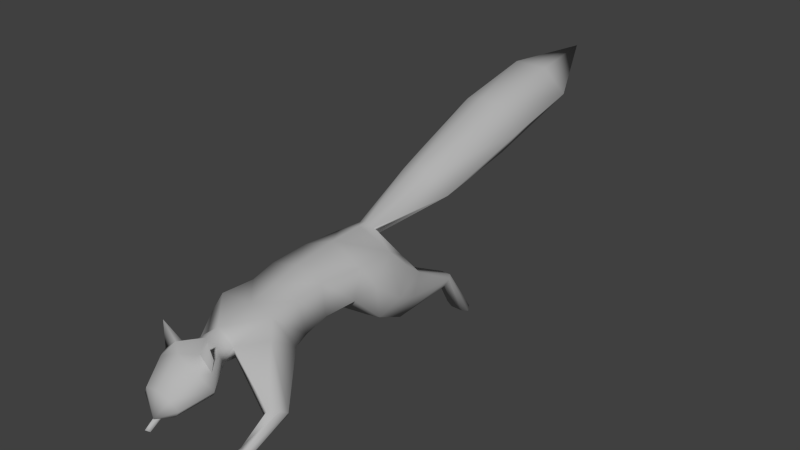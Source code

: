 # Source: squirrel.blend  (saved by Blender 2.78.0; exported with 4.5.12 LTS)
import bpy
from mathutils import Matrix  # noqa: F401  (used for matrix-valued properties, if any)

bpy.ops.wm.read_factory_settings(use_empty=True)
scene = bpy.context.scene
scene.name = 'Scene'

# ---- collections
col_collection_1 = bpy.data.collections.new('Collection 1'); scene.collection.children.link(col_collection_1)

# ---- materials (node trees are filled in below, after node groups)
mat_dural_creatures_quadruped_texture_simple_squirrel = bpy.data.materials.new('/dural/creatures/quadruped/texture/simple_squirrel')
mat_dural_creatures_quadruped_texture_simple_squirrel.alpha_threshold = 0.0
mat_dural_creatures_quadruped_texture_simple_squirrel.use_transparent_shadow = False
mat_dural_creatures_quadruped_texture_simple_squirrel.diffuse_color = (0.4667, 0.4667, 0.4667, 1.0)
mat_dural_creatures_quadruped_texture_simple_squirrel.specular_color = (0.306, 0.306, 0.306)
mat_dural_creatures_quadruped_texture_simple_squirrel.roughness = 0.5
mat_dural_creatures_quadruped_texture_simple_squirrel.specular_intensity = 1.0
mat_dural_creatures_quadruped_texture_simple_squirrel.line_color = (0.0, 0.0, 0.0, 1.0)

# ---- material node trees

# ---- world
world_world = bpy.data.worlds.new('World'); scene.world = world_world
world_world.color = (0.05088, 0.05088, 0.05088)
world_world.use_sun_shadow = False
world_world.sun_shadow_jitter_overblur = 0.0
world_world.cycles.sampling_method = 'NONE'
world_world.cycles.sample_map_resolution = 256

# ---- meshes
me_squirrel = bpy.data.meshes.new('Squirrel')
me_squirrel.from_pydata([(2.555e-07, -0.1832, 0.1074), (0.01277, -0.1861, 0.1104), (2.523e-07, -0.2045, 0.07852), (0.02628, -0.2169, 0.08566), (0.04804, -0.2334, 0.1087), (0.02155, -0.1993, 0.1313), (0.02424, -0.2107, 0.1315), (0.042, -0.2299, 0.1312), (0.02193, -0.2287, 0.1484), (2.528e-07, -0.2006, 0.1489), (2.462e-07, -0.2446, 0.1486), (2.427e-07, -0.2677, 0.06945), (0.01676, -0.2703, 0.07858), (0.03114, -0.2748, 0.09477), (0.02163, -0.2789, 0.1092), (0.0342, -0.244, 0.1307), (2.408e-07, -0.2805, 0.1152), (2.394e-07, -0.2894, 0.078), (0.01873, -0.1992, 0.1392), (0.04003, -0.2303, 0.1732), (2.559e-07, -0.1804, 0.1546), (0.04474, -0.1312, 0.1634), (2.645e-07, -0.1234, 0.1628), (0.03956, -0.08276, 0.1638), (2.704e-07, -0.08428, 0.1712), (0.04746, -0.07569, 0.112), (0.05584, -0.1034, 0.1099), (2.722e-07, -0.07237, 0.0962), (0.02103, -0.1008, 0.09351), (0.04427, -0.04153, 0.1696), (2.767e-07, -0.04262, 0.1817), (0.04604, -0.03701, 0.1197), (2.779e-07, -0.03492, 0.0966), (0.05028, 0.02583, 0.1673), (2.872e-07, 0.02702, 0.1893), (0.04982, 0.01458, 0.1201), (0.01939, 0.01463, 0.1012), (2.868e-07, 0.02437, 0.1042), (0.04845, 0.08888, 0.1639), (2.953e-07, 0.08044, 0.1908), (0.06571, 0.03965, 0.1371), (0.01274, 0.09658, 0.1858), (2.974e-07, 0.09475, 0.1914), (0.02362, -0.1785, 0.1334), (0.01278, -0.1663, 0.1078), (2.581e-07, -0.1656, 0.1049), (0.01384, -0.1384, 0.1021), (2.67e-07, -0.1071, 0.09214), (0.08461, -0.1512, 0.04585), (0.0711, -0.1603, 0.04176), (0.08854, -0.1537, 0.05202), (0.05363, -0.143, 0.1386), (0.08435, -0.1641, 0.05826), (0.07459, -0.1762, 0.06087), (0.06664, -0.1749, 0.05053), (0.0772, -0.2101, 0.01564), (0.07055, -0.2116, 0.01921), (0.08181, -0.215, 0.01861), (0.07684, -0.2179, 0.02428), (0.06845, -0.217, 0.02636), (0.07624, -0.2507, 0.0005139), (0.06154, -0.2535, 0.007626), (0.0677, -0.2571, 0.009685), (0.06571, -0.2485, 0.01831), (2.982e-07, 0.09997, 0.1319), (0.01596, 0.1058, 0.1366), (0.01273, 0.1116, 0.1624), (2.998e-07, 0.1104, 0.1611), (0.02146, 0.1046, 0.1264), (0.02784, 0.07559, 0.1019), (0.02425, 0.1223, 0.1413), (0.03215, 0.1368, 0.1157), (0.07516, 0.07931, 0.105), (0.05683, 0.1145, 0.1347), (0.06042, 0.0523, 0.08123), (0.03938, 0.04948, 0.07885), (0.04588, 0.2081, 0.08114), (0.04309, 0.2036, 0.07593), (0.03446, 0.1121, 0.08601), (0.06156, 0.2081, 0.08114), (0.06179, 0.1368, 0.1157), (0.0641, 0.2036, 0.07593), (0.06998, 0.1147, 0.08902), (0.06179, 0.09412, 0.06256), (0.05885, 0.1998, 0.06435), (0.04835, 0.1998, 0.06435), (0.0454, 0.09412, 0.06256), (0.0349, 0.2496, 0.01224), (0.03173, 0.2436, 0.007265), (0.06771, 0.2498, 0.01115), (0.0706, 0.2441, 0.00509), (0.06175, 0.2381, 0.005413), (0.04376, 0.2381, 0.00579), (0.06088, 0.2534, 0.0006421), (0.04145, 0.2532, 0.001729), (0.01275, 0.1091, 0.1733), (0.01275, 0.1013, 0.1805), (0.04183, 0.1223, 0.1413), (2.999e-07, 0.1112, 0.1699), (0.02281, 0.2079, 0.2295), (3.142e-07, 0.2055, 0.238), (0.0484, 0.2162, 0.2012), (0.02281, 0.2219, 0.182), (3.169e-07, 0.2238, 0.1755), (0.02858, 0.3636, 0.2877), (0.02858, 0.3777, 0.2096), (0.06146, 0.3695, 0.2526), (3.377e-07, 0.3612, 0.2961), (0.02635, 0.4885, 0.3145), (3.569e-07, 0.4885, 0.3145), (0.05896, 0.4958, 0.2778), (0.02635, 0.5031, 0.241), (3.403e-07, 0.3787, 0.2064), (3.776e-07, 0.6254, 0.3119), (3.591e-07, 0.5029, 0.2417), (-0.01277, -0.1861, 0.1104), (-0.02628, -0.2169, 0.08566), (-0.04804, -0.2334, 0.1087), (-0.02155, -0.1993, 0.1313), (-0.042, -0.2299, 0.1312), (-0.02424, -0.2107, 0.1315), (-0.02193, -0.2287, 0.1484), (-0.01676, -0.2703, 0.07858), (-0.03114, -0.2748, 0.09477), (-0.02163, -0.2789, 0.1092), (-0.0342, -0.244, 0.1307), (-0.01873, -0.1992, 0.1392), (-0.04003, -0.2303, 0.1732), (-0.04473, -0.1312, 0.1634), (-0.03956, -0.08276, 0.1638), (-0.04747, -0.07569, 0.112), (-0.05584, -0.1034, 0.1099), (-0.02103, -0.1008, 0.09351), (-0.04427, -0.04153, 0.1696), (-0.04604, -0.03701, 0.1197), (-0.05028, 0.02583, 0.1673), (-0.04983, 0.01458, 0.1201), (-0.01939, 0.01463, 0.1012), (-0.04845, 0.08888, 0.1639), (-0.06571, 0.03965, 0.1371), (-0.01274, 0.09658, 0.1858), (-0.02362, -0.1785, 0.1334), (-0.01279, -0.1663, 0.1078), (-0.01384, -0.1384, 0.1021), (-0.0711, -0.1603, 0.04176), (-0.08461, -0.1512, 0.04585), (-0.08854, -0.1537, 0.05202), (-0.05363, -0.143, 0.1386), (-0.08435, -0.1641, 0.05826), (-0.07459, -0.1762, 0.06087), (-0.06664, -0.1749, 0.05053), (-0.07055, -0.2116, 0.01921), (-0.0772, -0.2101, 0.01564), (-0.08181, -0.215, 0.01861), (-0.07684, -0.2179, 0.02428), (-0.06845, -0.217, 0.02636), (-0.06153, -0.2535, 0.007626), (-0.07624, -0.2507, 0.0005139), (-0.0677, -0.2571, 0.009685), (-0.06571, -0.2485, 0.01831), (-0.01596, 0.1058, 0.1366), (-0.01274, 0.1116, 0.1624), (-0.02784, 0.07559, 0.1019), (-0.02146, 0.1046, 0.1264), (-0.03215, 0.1368, 0.1157), (-0.02425, 0.1223, 0.1413), (-0.05683, 0.1145, 0.1347), (-0.07516, 0.07931, 0.105), (-0.06042, 0.0523, 0.08123), (-0.03938, 0.04948, 0.07885), (-0.04309, 0.2036, 0.07593), (-0.04588, 0.2081, 0.08114), (-0.03446, 0.1121, 0.08601), (-0.06156, 0.2081, 0.08114), (-0.06179, 0.1368, 0.1157), (-0.0641, 0.2036, 0.07593), (-0.06999, 0.1147, 0.08902), (-0.06179, 0.09412, 0.06256), (-0.05885, 0.1998, 0.06435), (-0.04835, 0.1998, 0.06435), (-0.04541, 0.09412, 0.06256), (-0.03173, 0.2436, 0.007265), (-0.0349, 0.2496, 0.01224), (-0.06771, 0.2498, 0.01115), (-0.0706, 0.2441, 0.00509), (-0.06175, 0.2381, 0.005413), (-0.04376, 0.2381, 0.00579), (-0.06088, 0.2534, 0.0006421), (-0.04145, 0.2532, 0.001729), (-0.01275, 0.1091, 0.1733), (-0.01275, 0.1013, 0.1805), (-0.04183, 0.1223, 0.1413), (-0.02281, 0.2079, 0.2295), (-0.0484, 0.2162, 0.2012), (-0.02281, 0.2219, 0.182), (-0.02858, 0.3636, 0.2877), (-0.06146, 0.3695, 0.2526), (-0.02858, 0.3777, 0.2096), (-0.02635, 0.4885, 0.3145), (-0.05896, 0.4958, 0.2778), (-0.02635, 0.5031, 0.241)], [], [(0, 1, 2), (2, 1, 3), (1, 4, 3), (1, 5, 4), (5, 6, 7), (8, 9, 10), (2, 3, 11), (11, 3, 12), (3, 13, 12), (3, 4, 13), (4, 14, 13), (15, 10, 14), (14, 10, 16), (17, 11, 12), (17, 12, 13), (17, 13, 14), (17, 14, 16), (5, 18, 8), (18, 9, 8), (19, 6, 8), (7, 19, 8), (7, 8, 15), (8, 10, 15), (7, 15, 4), (4, 15, 14), (20, 21, 22), (20, 9, 18), (22, 23, 24), (22, 21, 23), (21, 25, 23), (21, 26, 25), (26, 27, 25), (26, 28, 27), (24, 29, 30), (24, 23, 29), (23, 31, 29), (23, 25, 31), (25, 32, 31), (25, 27, 32), (30, 33, 34), (30, 29, 33), (29, 35, 33), (29, 31, 35), (31, 36, 35), (36, 32, 37), (34, 38, 39), (34, 33, 38), (33, 35, 40), (39, 41, 42), (39, 38, 41), (5, 1, 43), (44, 43, 1), (1, 0, 45), (44, 45, 46), (45, 44, 1), (46, 45, 47), (46, 47, 28), (28, 47, 27), (28, 48, 49), (46, 28, 49), (28, 26, 48), (48, 26, 50), (26, 51, 50), (50, 51, 52), (51, 53, 52), (51, 43, 53), (43, 44, 53), (53, 44, 54), (44, 49, 54), (44, 46, 49), (49, 55, 56), (49, 48, 55), (48, 57, 55), (48, 50, 57), (50, 58, 57), (50, 52, 58), (52, 59, 58), (52, 53, 59), (53, 54, 59), (54, 56, 59), (54, 49, 56), (56, 60, 61), (56, 55, 60), (55, 57, 60), (57, 62, 60), (57, 58, 62), (58, 63, 62), (58, 59, 63), (59, 61, 63), (59, 56, 61), (62, 61, 60), (62, 63, 61), (51, 26, 21), (36, 37, 64), (31, 32, 36), (65, 36, 64), (65, 64, 66), (66, 64, 67), (33, 40, 38), (65, 68, 69), (68, 70, 71), (38, 72, 73), (40, 74, 72), (74, 36, 75), (36, 69, 75), (71, 76, 77), (78, 71, 77), (71, 79, 76), (71, 80, 79), (80, 81, 79), (80, 82, 81), (82, 83, 81), (81, 83, 84), (83, 85, 84), (83, 86, 85), (86, 77, 85), (86, 78, 77), (77, 87, 88), (77, 76, 87), (76, 89, 87), (76, 79, 89), (79, 90, 89), (79, 81, 90), (81, 91, 90), (81, 84, 91), (84, 92, 91), (84, 85, 92), (85, 88, 92), (85, 77, 88), (93, 87, 89), (93, 89, 90), (94, 87, 93), (88, 87, 94), (41, 66, 95), (95, 96, 41), (97, 73, 80), (41, 97, 70), (18, 5, 43), (95, 67, 98), (67, 95, 66), (42, 99, 100), (41, 99, 42), (101, 95, 102), (102, 95, 103), (100, 99, 104), (101, 105, 106), (101, 102, 105), (105, 102, 103), (107, 108, 109), (107, 104, 108), (104, 110, 108), (104, 106, 110), (106, 111, 110), (106, 105, 111), (111, 105, 112), (108, 110, 113), (113, 110, 111), (112, 105, 103), (109, 108, 113), (114, 111, 112), (113, 111, 114), (91, 94, 93), (90, 91, 93), (92, 88, 94), (91, 92, 94), (20, 18, 43), (43, 51, 21), (20, 43, 21), (7, 6, 19), (5, 7, 4), (6, 5, 8), (69, 68, 78), (68, 71, 78), (68, 66, 70), (65, 66, 68), (66, 41, 70), (73, 72, 80), (72, 82, 80), (38, 40, 72), (72, 74, 82), (74, 83, 82), (40, 35, 74), (35, 36, 74), (83, 74, 75), (83, 75, 86), (75, 69, 86), (69, 78, 86), (36, 65, 69), (97, 38, 73), (41, 38, 97), (70, 97, 71), (97, 80, 71), (41, 101, 99), (41, 96, 101), (96, 95, 101), (100, 104, 107), (99, 106, 104), (99, 101, 106), (103, 95, 98), (0, 2, 115), (2, 116, 115), (115, 116, 117), (115, 117, 118), (118, 119, 120), (121, 10, 9), (2, 11, 116), (11, 122, 116), (116, 122, 123), (116, 123, 117), (117, 123, 124), (125, 124, 10), (124, 16, 10), (17, 122, 11), (17, 123, 122), (17, 124, 123), (17, 16, 124), (118, 121, 126), (126, 121, 9), (127, 121, 120), (119, 121, 127), (119, 125, 121), (121, 125, 10), (119, 117, 125), (117, 124, 125), (20, 22, 128), (20, 126, 9), (22, 24, 129), (22, 129, 128), (128, 129, 130), (128, 130, 131), (131, 130, 27), (131, 27, 132), (24, 30, 133), (24, 133, 129), (129, 133, 134), (129, 134, 130), (130, 134, 32), (130, 32, 27), (30, 34, 135), (30, 135, 133), (133, 135, 136), (133, 136, 134), (134, 136, 137), (137, 37, 32), (34, 39, 138), (34, 138, 135), (135, 139, 136), (39, 42, 140), (39, 140, 138), (118, 141, 115), (142, 115, 141), (45, 0, 115), (142, 143, 45), (45, 115, 142), (143, 47, 45), (143, 132, 47), (132, 27, 47), (132, 144, 145), (143, 144, 132), (132, 145, 131), (145, 146, 131), (131, 146, 147), (146, 148, 147), (147, 148, 149), (147, 149, 141), (141, 149, 142), (149, 150, 142), (142, 150, 144), (142, 144, 143), (144, 151, 152), (144, 152, 145), (145, 152, 153), (145, 153, 146), (146, 153, 154), (146, 154, 148), (148, 154, 155), (148, 155, 149), (149, 155, 150), (150, 155, 151), (150, 151, 144), (151, 156, 157), (151, 157, 152), (152, 157, 153), (153, 157, 158), (153, 158, 154), (154, 158, 159), (154, 159, 155), (155, 159, 156), (155, 156, 151), (158, 157, 156), (158, 156, 159), (147, 128, 131), (137, 64, 37), (134, 137, 32), (160, 64, 137), (160, 161, 64), (161, 67, 64), (135, 138, 139), (160, 162, 163), (163, 164, 165), (138, 166, 167), (139, 167, 168), (168, 169, 137), (137, 169, 162), (164, 170, 171), (172, 170, 164), (164, 171, 173), (164, 173, 174), (174, 173, 175), (174, 175, 176), (176, 175, 177), (175, 178, 177), (177, 178, 179), (177, 179, 180), (180, 179, 170), (180, 170, 172), (170, 181, 182), (170, 182, 171), (171, 182, 183), (171, 183, 173), (173, 183, 184), (173, 184, 175), (175, 184, 185), (175, 185, 178), (178, 185, 186), (178, 186, 179), (179, 186, 181), (179, 181, 170), (187, 183, 182), (187, 184, 183), (188, 187, 182), (181, 188, 182), (140, 189, 161), (189, 140, 190), (191, 174, 166), (140, 165, 191), (126, 141, 118), (189, 98, 67), (67, 161, 189), (42, 100, 192), (140, 42, 192), (193, 194, 189), (194, 103, 189), (100, 195, 192), (193, 196, 197), (193, 197, 194), (197, 103, 194), (107, 109, 198), (107, 198, 195), (195, 198, 199), (195, 199, 196), (196, 199, 200), (196, 200, 197), (200, 112, 197), (198, 113, 199), (113, 200, 199), (112, 103, 197), (109, 113, 198), (114, 112, 200), (113, 114, 200), (185, 187, 188), (184, 187, 185), (186, 188, 181), (185, 188, 186), (20, 141, 126), (141, 128, 147), (20, 128, 141), (119, 127, 120), (118, 117, 119), (120, 121, 118), (162, 172, 163), (163, 172, 164), (163, 165, 161), (160, 163, 161), (161, 165, 140), (166, 174, 167), (167, 174, 176), (138, 167, 139), (167, 176, 168), (168, 176, 177), (139, 168, 136), (136, 168, 137), (177, 169, 168), (177, 180, 169), (169, 180, 162), (162, 180, 172), (137, 162, 160), (191, 166, 138), (140, 191, 138), (165, 164, 191), (191, 164, 174), (140, 192, 193), (140, 193, 190), (190, 193, 189), (100, 107, 195), (192, 195, 196), (192, 196, 193), (103, 98, 189)])
me_squirrel.polygons.foreach_set('use_smooth', [True] * 398)
_uv = me_squirrel.uv_layers.new(name='UVMap')
_uv.uv.foreach_set('vector', [0.1889, 0.2225, 0.3048, 0.2843, 0.1073, 0.2391, 0.1073, 0.2391, 0.3048, 0.2843, 0.1758, 0.273, 0.3048, 0.2843, 0.1822, 0.3335, 0.1758, 0.273, 0.3048, 0.2843, 0.2664, 0.3727, 0.1822, 0.3335, 0.2664, 0.3727, 0.2627, 0.374, 0.2486, 0.3788, 0.2545, 0.4459, 0.379, 0.4987, 0.2609, 0.4987, 0.1073, 0.2391, 0.1758, 0.273, 0.0042, 0.2462, 0.0042, 0.2462, 0.1758, 0.273, 0.084, 0.3524, 0.1758, 0.273, 0.1278, 0.3953, 0.084, 0.3524, 0.1758, 0.273, 0.1822, 0.3335, 0.1278, 0.3953, 0.1822, 0.3335, 0.1293, 0.4424, 0.1278, 0.3953, 0.2253, 0.3855, 0.2609, 0.4987, 0.1293, 0.4424, 0.1293, 0.4424, 0.2609, 0.4987, 0.1727, 0.4987, -0.0023, 0.4985, 0.0042, 0.2462, 0.084, 0.3524, -0.0023, 0.4985, 0.084, 0.3524, 0.1278, 0.3953, -0.0023, 0.4985, 0.1278, 0.3953, 0.1293, 0.4424, -0.0023, 0.4985, 0.1293, 0.4424, 0.1727, 0.4987, 0.2664, 0.3727, 0.3743, 0.3862, 0.2545, 0.4459, 0.3743, 0.3862, 0.379, 0.4987, 0.2545, 0.4459, 0.2843, 0.1973, 0.2755, 0.124, 0.3183, 0.1047, 0.2262, 0.1158, 0.2843, 0.1973, 0.1927, 0.1951, 0.2486, 0.3788, 0.2545, 0.4459, 0.2253, 0.3855, 0.2545, 0.4459, 0.2609, 0.4987, 0.2253, 0.3855, 0.2486, 0.3788, 0.2253, 0.3855, 0.1822, 0.3335, 0.1822, 0.3335, 0.2253, 0.3855, 0.1293, 0.4424, 0.4054, 0.4987, 0.5365, 0.3778, 0.4944, 0.4987, 0.4209, 0.4665, 0.379, 0.4987, 0.3743, 0.3862, 0.4944, 0.4987, 0.5928, 0.3795, 0.5834, 0.4987, 0.4944, 0.4987, 0.5365, 0.3778, 0.5928, 0.3795, 0.5365, 0.3778, 0.6281, 0.28, 0.5928, 0.3795, 0.5365, 0.3778, 0.5537, 0.2793, 0.6281, 0.28, 0.5537, 0.2793, 0.5867, 0.1494, 0.6281, 0.28, 0.5537, 0.2793, 0.5377, 0.2076, 0.5867, 0.1494, 0.5834, 0.4987, 0.6954, 0.3749, 0.6516, 0.4987, 0.5834, 0.4987, 0.5928, 0.3795, 0.6954, 0.3749, 0.5928, 0.3795, 0.7031, 0.2835, 0.6954, 0.3749, 0.5928, 0.3795, 0.6281, 0.28, 0.7031, 0.2835, 0.6281, 0.28, 0.6405, 0.1467, 0.7031, 0.2835, 0.6281, 0.28, 0.5867, 0.1494, 0.6405, 0.1467, 0.6516, 0.4987, 0.7247, 0.3807, 0.723, 0.4987, 0.6516, 0.4987, 0.6954, 0.3749, 0.7247, 0.3807, 0.6954, 0.3749, 0.7283, 0.284, 0.7247, 0.3807, 0.6954, 0.3749, 0.7031, 0.2835, 0.7283, 0.284, 0.7031, 0.2835, 0.7153, 0.2111, 0.7283, 0.284, 0.6921, 0.2012, 0.6405, 0.1467, 0.6746, 0.1463, 0.723, 0.4987, 0.8616, 0.3924, 0.8575, 0.4988, 0.723, 0.4987, 0.7247, 0.3807, 0.8616, 0.3924, 0.7247, 0.3807, 0.7283, 0.284, 0.748, 0.3267, 0.8575, 0.4988, 0.9409, 0.4322, 0.9103, 0.4987, 0.8575, 0.4988, 0.8616, 0.3924, 0.9409, 0.4322, 0.2664, 0.3727, 0.3048, 0.2843, 0.3642, 0.3135, 0.3667, 0.2609, 0.3642, 0.3135, 0.3048, 0.2843, 0.3048, 0.2843, 0.1889, 0.2225, 0.2585, 0.2179, 0.3667, 0.2609, 0.2585, 0.2179, 0.2928, 0.2135, 0.2585, 0.2179, 0.3667, 0.2609, 0.3048, 0.2843, 0.3412, 0.2076, 0.297, 0.1927, 0.3054, 0.1762, 0.5286, 0.1533, 0.5517, 0.1524, 0.5377, 0.2076, 0.5377, 0.2076, 0.5517, 0.1524, 0.5867, 0.1494, 0.5377, 0.2076, 0.4852, 0.2174, 0.5017, 0.1272, 0.5286, 0.1533, 0.5377, 0.2076, 0.5017, 0.1272, 0.5377, 0.2076, 0.5537, 0.2793, 0.4852, 0.2174, 0.4852, 0.2174, 0.5537, 0.2793, 0.4676, 0.2203, 0.5537, 0.2793, 0.4614, 0.3203, 0.4676, 0.2203, 0.4676, 0.2203, 0.4614, 0.3203, 0.45, 0.2118, 0.4614, 0.3203, 0.4182, 0.2049, 0.45, 0.2118, 0.4614, 0.3203, 0.3642, 0.3135, 0.4182, 0.2049, 0.3642, 0.3135, 0.3667, 0.2609, 0.4182, 0.2049, 0.4182, 0.2049, 0.3667, 0.2609, 0.391, 0.1953, 0.3667, 0.2609, 0.3636, 0.1967, 0.391, 0.1953, 0.3667, 0.2609, 0.3541, 0.2431, 0.3636, 0.1967, 0.3601, 0.1912, 0.322, 0.1381, 0.3847, 0.1897, 0.5017, 0.1272, 0.4852, 0.2174, 0.4518, 0.0895, 0.4852, 0.2174, 0.4085, 0.1049, 0.4518, 0.0895, 0.4852, 0.2174, 0.4676, 0.2203, 0.4085, 0.1049, 0.4676, 0.2203, 0.3873, 0.1048, 0.4085, 0.1049, 0.4676, 0.2203, 0.45, 0.2118, 0.3873, 0.1048, 0.45, 0.2118, 0.3628, 0.1068, 0.3873, 0.1048, 0.45, 0.2118, 0.4182, 0.2049, 0.3628, 0.1068, 0.4182, 0.2049, 0.391, 0.1953, 0.3536, 0.1088, 0.391, 0.1953, 0.3431, 0.1206, 0.3536, 0.1088, 0.391, 0.1953, 0.3259, 0.1352, 0.3431, 0.1206, 0.0862, 0.1907, 0.0216, 0.1676, 0.0084, 0.1905, 0.0862, 0.1907, 0.0793, 0.1689, 0.0216, 0.1676, 0.4518, 0.0895, 0.4085, 0.1049, 0.3995, 0.0865, 0.4085, 0.1049, 0.3666, 0.0887, 0.3995, 0.0865, 0.4085, 0.1049, 0.3873, 0.1048, 0.3666, 0.0887, 0.3873, 0.1048, 0.3499, 0.0939, 0.3666, 0.0887, 0.3873, 0.1048, 0.3628, 0.1068, 0.3499, 0.0939, 0.0814, 0.2104, 0.0084, 0.1905, 0.0238, 0.2153, 0.0814, 0.2104, 0.0862, 0.1907, 0.0084, 0.1905, 0.3666, 0.0887, 0.3563, 0.0696, 0.4136, 0.0679, 0.3666, 0.0887, 0.3244, 0.0854, 0.3563, 0.0696, 0.4614, 0.3203, 0.5537, 0.2793, 0.5365, 0.3778, 0.6921, 0.2012, 0.6746, 0.1463, 0.7077, 0.1505, 0.7031, 0.2835, 0.6405, 0.1467, 0.6921, 0.2012, 0.9385, 0.2238, 0.9917, 0.2146, 1.002, 0.233, 0.9385, 0.2238, 1.002, 0.233, 0.9267, 0.2905, 0.9267, 0.2905, 1.002, 0.233, 0.9978, 0.2807, 0.7247, 0.3807, 0.748, 0.3267, 0.8616, 0.3924, 0.9385, 0.2238, 0.9168, 0.2295, 0.9692, 0.1797, 0.9168, 0.2295, 0.8979, 0.2628, 0.8748, 0.2407, 0.8616, 0.3924, 0.8131, 0.2847, 0.8434, 0.3106, 0.748, 0.3267, 0.746, 0.2287, 0.8018, 0.2768, 0.7385, 0.2054, 0.7153, 0.2111, 0.7314, 0.1882, 0.7153, 0.2111, 0.7225, 0.1697, 0.7314, 0.1882, 0.8748, 0.2407, 0.9293, 0.1851, 0.9424, 0.1818, 0.9814, 0.1622, 0.8748, 0.2407, 0.9424, 0.1818, 0.8748, 0.2407, 0.912, 0.1748, 0.9293, 0.1851, 0.8748, 0.2407, 0.8326, 0.2622, 0.912, 0.1748, 0.8326, 0.2622, 0.872, 0.1573, 0.912, 0.1748, 0.8326, 0.2622, 0.8073, 0.2717, 0.872, 0.1573, 0.8073, 0.2717, 0.7455, 0.2036, 0.872, 0.1573, 0.872, 0.1573, 0.7455, 0.2036, 0.8576, 0.1519, 0.7455, 0.2036, 0.8404, 0.1372, 0.8576, 0.1519, 0.7455, 0.2036, 0.7362, 0.1813, 0.8404, 0.1372, 0.7362, 0.1813, 0.8117, 0.1153, 0.8404, 0.1372, 0.7362, 0.1813, 0.7233, 0.1647, 0.8117, 0.1153, 0.9424, 0.1818, 0.9555, 0.1497, 0.9814, 0.1622, 0.9424, 0.1818, 0.9293, 0.1851, 0.9555, 0.1497, 0.9293, 0.1851, 0.9299, 0.1464, 0.9555, 0.1497, 0.9293, 0.1851, 0.912, 0.1748, 0.9299, 0.1464, 0.912, 0.1748, 0.9097, 0.144, 0.9299, 0.1464, 0.912, 0.1748, 0.872, 0.1573, 0.9097, 0.144, 0.872, 0.1573, 0.8858, 0.1358, 0.9097, 0.144, 0.872, 0.1573, 0.8576, 0.1519, 0.8858, 0.1358, 0.8576, 0.1519, 0.8675, 0.1271, 0.8858, 0.1358, 0.8576, 0.1519, 0.8404, 0.1372, 0.8675, 0.1271, 0.8404, 0.1372, 0.8174, 0.0983, 0.8675, 0.1271, 0.8404, 0.1372, 0.8117, 0.1153, 0.8174, 0.0983, 0.1001, 0.2041, 0.1642, 0.1668, 0.1635, 0.2092, 0.1001, 0.2041, 0.1635, 0.2092, 0.1199, 0.2145, 0.099, 0.1732, 0.1642, 0.1668, 0.1001, 0.2041, 0.1228, 0.1619, 0.1642, 0.1668, 0.099, 0.1732, 0.9409, 0.4322, 0.9267, 0.2905, 0.984, 0.3286, 0.984, 0.3286, 0.9966, 0.3759, 0.9409, 0.4322, 0.8767, 0.3314, 0.8434, 0.3106, 0.8326, 0.2622, 0.9409, 0.4322, 0.8767, 0.3314, 0.9017, 0.3186, 0.3743, 0.3862, 0.2664, 0.3727, 0.3642, 0.3135, -0.0012, 0.0285, 0.0003, 0.0019, 0.0557, 0.0021, 0.9949, 0.2881, 0.984, 0.3286, 0.9267, 0.2905, -0.0006, 0.0974, 0.1191, 0.0718, 0.119, 0.0993, 0.0002, 0.0707, 0.1191, 0.0718, -0.0006, 0.0974, 0.0839, 0.0417, -0.0012, 0.0285, 0.0622, 0.0286, 0.0622, 0.0286, -0.0012, 0.0285, 0.0581, 0.0147, 0.1335, 0.0944, 0.128, 0.0718, 0.2001, 0.0718, 0.119, 0.0471, 0.1993, 0.0287, 0.1993, 0.0471, 0.119, 0.0471, 0.1176, 0.0288, 0.1993, 0.0287, 0.1993, 0.0287, 0.1176, 0.0288, 0.1191, 0.0004, 0.2, 0.0979, 0.2899, 0.0718, 0.2929, 0.0964, 0.2, 0.0979, 0.2001, 0.0718, 0.2899, 0.0718, 0.2001, 0.0718, 0.2892, 0.047, 0.2899, 0.0718, 0.2001, 0.0718, 0.1993, 0.0471, 0.2892, 0.047, 0.1993, 0.0471, 0.2912, 0.0272, 0.2892, 0.047, 0.1993, 0.0471, 0.1993, 0.0287, 0.2912, 0.0272, 0.2912, 0.0272, 0.1993, 0.0287, 0.2, 0.001, 0.2899, 0.0718, 0.2892, 0.047, 0.3661, 0.0484, 0.3661, 0.0484, 0.2892, 0.047, 0.2912, 0.0272, 0.2, 0.001, 0.1993, 0.0287, 0.1191, 0.0004, 0.2929, 0.0964, 0.2899, 0.0718, 0.3661, 0.0484, 0.2967, 0.0001, 0.2912, 0.0272, 0.2, 0.001, 0.3661, 0.0484, 0.2912, 0.0272, 0.2967, 0.0001, 0.8377, 0.0295, 0.7886, 0.0066, 0.8256, 0.0021, 0.8531, 0.0074, 0.8377, 0.0295, 0.8256, 0.0021, 0.8047, 0.0336, 0.7625, 0.0184, 0.7886, 0.0066, 0.8377, 0.0295, 0.8047, 0.0336, 0.7886, 0.0066, 0.4209, 0.4665, 0.3743, 0.3862, 0.4208, 0.3838, 0.4208, 0.3838, 0.4614, 0.3203, 0.5365, 0.3778, 0.4209, 0.4665, 0.4208, 0.3838, 0.5365, 0.3778, 0.2262, 0.1158, 0.2638, 0.1113, 0.2843, 0.1973, 0.2664, 0.3727, 0.2486, 0.3788, 0.1822, 0.3335, 0.2755, 0.124, 0.2738, 0.1101, 0.3183, 0.1047, 0.9692, 0.1797, 0.9168, 0.2295, 0.9814, 0.1622, 0.9168, 0.2295, 0.8748, 0.2407, 0.9814, 0.1622, 0.9168, 0.2295, 0.9744, 0.1962, 0.8979, 0.2628, 0.9385, 0.2238, 0.9267, 0.2905, 0.9692, 0.1797, 0.9267, 0.2905, 0.9409, 0.4322, 0.8979, 0.2628, 0.8434, 0.3106, 0.8131, 0.2847, 0.8326, 0.2622, 0.8131, 0.2847, 0.8073, 0.2717, 0.8326, 0.2622, 0.8616, 0.3924, 0.748, 0.3267, 0.8131, 0.2847, 0.8018, 0.2768, 0.746, 0.2287, 0.8073, 0.2717, 0.746, 0.2287, 0.7455, 0.2036, 0.8073, 0.2717, 0.748, 0.3267, 0.7283, 0.284, 0.746, 0.2287, 0.7283, 0.284, 0.7153, 0.2111, 0.7421, 0.2194, 0.7455, 0.2036, 0.7385, 0.2054, 0.7314, 0.1882, 0.7455, 0.2036, 0.7314, 0.1882, 0.7362, 0.1813, 0.7314, 0.1882, 0.7225, 0.1697, 0.7362, 0.1813, 0.7225, 0.1697, 0.7233, 0.1647, 0.7362, 0.1813, 0.9744, 0.1962, 0.9385, 0.2238, 0.9807, 0.1658, 0.8767, 0.3314, 0.8616, 0.3924, 0.8434, 0.3106, 0.9409, 0.4322, 0.8616, 0.3924, 0.8767, 0.3314, 0.9017, 0.3186, 0.8767, 0.3314, 0.8748, 0.2407, 0.8767, 0.3314, 0.8326, 0.2622, 0.8748, 0.2407, 0.0002, 0.0707, 0.0931, 0.0522, 0.119, 0.0621, 0.0002, 0.0707, 0.0002, 0.0503, 0.0931, 0.0522, 0.0002, 0.0503, -0.0012, 0.0285, 0.0902, 0.0479, 0.1335, 0.0944, 0.2001, 0.0718, 0.2, 0.0979, 0.1258, 0.0697, 0.1993, 0.0471, 0.2001, 0.0718, 0.119, 0.0621, 0.119, 0.0471, 0.1993, 0.0471, 0.0581, 0.0147, -0.0012, 0.0285, 0.0557, 0.0021, 0.1889, 0.2225, 0.1073, 0.2391, 0.3048, 0.2843, 0.1073, 0.2391, 0.1758, 0.273, 0.3048, 0.2843, 0.3048, 0.2843, 0.1758, 0.273, 0.1822, 0.3335, 0.3048, 0.2843, 0.1822, 0.3335, 0.2664, 0.3727, 0.2664, 0.3727, 0.2486, 0.3788, 0.2627, 0.374, 0.2545, 0.4459, 0.2609, 0.4987, 0.379, 0.4987, 0.1073, 0.2391, 0.0042, 0.2462, 0.1758, 0.273, 0.0042, 0.2462, 0.084, 0.3524, 0.1758, 0.273, 0.1758, 0.273, 0.084, 0.3524, 0.1278, 0.3953, 0.1758, 0.273, 0.1278, 0.3953, 0.1822, 0.3335, 0.1822, 0.3335, 0.1278, 0.3953, 0.1293, 0.4424, 0.2253, 0.3855, 0.1293, 0.4424, 0.2609, 0.4987, 0.1293, 0.4424, 0.1727, 0.4987, 0.2609, 0.4987, -0.0023, 0.4985, 0.084, 0.3524, 0.0042, 0.2462, -0.0023, 0.4985, 0.1278, 0.3953, 0.084, 0.3524, -0.0023, 0.4985, 0.1293, 0.4424, 0.1278, 0.3953, -0.0023, 0.4985, 0.1727, 0.4987, 0.1293, 0.4424, 0.2664, 0.3727, 0.2545, 0.4459, 0.3743, 0.3862, 0.3743, 0.3862, 0.2545, 0.4459, 0.379, 0.4987, 0.2843, 0.1973, 0.3183, 0.1047, 0.2755, 0.124, 0.2262, 0.1158, 0.1927, 0.1951, 0.2843, 0.1973, 0.2486, 0.3788, 0.2253, 0.3855, 0.2545, 0.4459, 0.2545, 0.4459, 0.2253, 0.3855, 0.2609, 0.4987, 0.2486, 0.3788, 0.1822, 0.3335, 0.2253, 0.3855, 0.1822, 0.3335, 0.1293, 0.4424, 0.2253, 0.3855, 0.4054, 0.4987, 0.4944, 0.4987, 0.5365, 0.3778, 0.4209, 0.4665, 0.3743, 0.3862, 0.379, 0.4987, 0.4944, 0.4987, 0.5834, 0.4987, 0.5928, 0.3795, 0.4944, 0.4987, 0.5928, 0.3795, 0.5365, 0.3778, 0.5365, 0.3778, 0.5928, 0.3795, 0.6281, 0.28, 0.5365, 0.3778, 0.6281, 0.28, 0.5537, 0.2793, 0.5537, 0.2793, 0.6281, 0.28, 0.5867, 0.1494, 0.5537, 0.2793, 0.5867, 0.1494, 0.5377, 0.2076, 0.5834, 0.4987, 0.6516, 0.4987, 0.6954, 0.3749, 0.5834, 0.4987, 0.6954, 0.3749, 0.5928, 0.3795, 0.5928, 0.3795, 0.6954, 0.3749, 0.7031, 0.2835, 0.5928, 0.3795, 0.7031, 0.2835, 0.6281, 0.28, 0.6281, 0.28, 0.7031, 0.2835, 0.6405, 0.1467, 0.6281, 0.28, 0.6405, 0.1467, 0.5867, 0.1494, 0.6516, 0.4987, 0.723, 0.4987, 0.7247, 0.3807, 0.6516, 0.4987, 0.7247, 0.3807, 0.6954, 0.3749, 0.6954, 0.3749, 0.7247, 0.3807, 0.7283, 0.284, 0.6954, 0.3749, 0.7283, 0.284, 0.7031, 0.2835, 0.7031, 0.2835, 0.7283, 0.284, 0.7153, 0.2111, 0.6921, 0.2012, 0.6746, 0.1463, 0.6405, 0.1467, 0.723, 0.4987, 0.8575, 0.4988, 0.8616, 0.3924, 0.723, 0.4987, 0.8616, 0.3924, 0.7247, 0.3807, 0.7247, 0.3807, 0.748, 0.3267, 0.7283, 0.284, 0.8575, 0.4988, 0.9103, 0.4987, 0.9409, 0.4322, 0.8575, 0.4988, 0.9409, 0.4322, 0.8616, 0.3924, 0.2664, 0.3727, 0.3642, 0.3135, 0.3048, 0.2843, 0.3667, 0.2609, 0.3048, 0.2843, 0.3642, 0.3135, 0.2585, 0.2179, 0.1889, 0.2225, 0.3048, 0.2843, 0.3667, 0.2609, 0.2928, 0.2135, 0.2585, 0.2179, 0.2585, 0.2179, 0.3048, 0.2843, 0.3667, 0.2609, 0.3412, 0.2076, 0.3054, 0.1762, 0.297, 0.1927, 0.5286, 0.1533, 0.5377, 0.2076, 0.5517, 0.1524, 0.5377, 0.2076, 0.5867, 0.1494, 0.5517, 0.1524, 0.5377, 0.2076, 0.5017, 0.1272, 0.4852, 0.2174, 0.5286, 0.1533, 0.5017, 0.1272, 0.5377, 0.2076, 0.5377, 0.2076, 0.4852, 0.2174, 0.5537, 0.2793, 0.4852, 0.2174, 0.4676, 0.2203, 0.5537, 0.2793, 0.5537, 0.2793, 0.4676, 0.2203, 0.4614, 0.3203, 0.4676, 0.2203, 0.45, 0.2118, 0.4614, 0.3203, 0.4614, 0.3203, 0.45, 0.2118, 0.4182, 0.2049, 0.4614, 0.3203, 0.4182, 0.2049, 0.3642, 0.3135, 0.3642, 0.3135, 0.4182, 0.2049, 0.3667, 0.2609, 0.4182, 0.2049, 0.391, 0.1953, 0.3667, 0.2609, 0.3667, 0.2609, 0.391, 0.1953, 0.3636, 0.1967, 0.3667, 0.2609, 0.3636, 0.1967, 0.3541, 0.2431, 0.3601, 0.1912, 0.3847, 0.1897, 0.322, 0.1381, 0.5017, 0.1272, 0.4518, 0.0895, 0.4852, 0.2174, 0.4852, 0.2174, 0.4518, 0.0895, 0.4085, 0.1049, 0.4852, 0.2174, 0.4085, 0.1049, 0.4676, 0.2203, 0.4676, 0.2203, 0.4085, 0.1049, 0.3873, 0.1048, 0.4676, 0.2203, 0.3873, 0.1048, 0.45, 0.2118, 0.45, 0.2118, 0.3873, 0.1048, 0.3628, 0.1068, 0.45, 0.2118, 0.3628, 0.1068, 0.4182, 0.2049, 0.4182, 0.2049, 0.3536, 0.1088, 0.391, 0.1953, 0.391, 0.1953, 0.3536, 0.1088, 0.3431, 0.1206, 0.391, 0.1953, 0.3431, 0.1206, 0.3259, 0.1352, 0.0862, 0.1907, 0.0084, 0.1905, 0.0216, 0.1676, 0.0862, 0.1907, 0.0216, 0.1676, 0.0793, 0.1689, 0.4518, 0.0895, 0.3995, 0.0865, 0.4085, 0.1049, 0.4085, 0.1049, 0.3995, 0.0865, 0.3666, 0.0887, 0.4085, 0.1049, 0.3666, 0.0887, 0.3873, 0.1048, 0.3873, 0.1048, 0.3666, 0.0887, 0.3499, 0.0939, 0.3873, 0.1048, 0.3499, 0.0939, 0.3628, 0.1068, 0.0814, 0.2104, 0.0238, 0.2153, 0.0084, 0.1905, 0.0814, 0.2104, 0.0084, 0.1905, 0.0862, 0.1907, 0.3666, 0.0887, 0.4136, 0.0679, 0.3563, 0.0696, 0.3666, 0.0887, 0.3563, 0.0696, 0.3244, 0.0854, 0.4614, 0.3203, 0.5365, 0.3778, 0.5537, 0.2793, 0.6921, 0.2012, 0.7077, 0.1505, 0.6746, 0.1463, 0.7031, 0.2835, 0.6921, 0.2012, 0.6405, 0.1467, 0.9385, 0.2238, 1.002, 0.233, 0.9917, 0.2146, 0.9385, 0.2238, 0.9267, 0.2905, 1.002, 0.233, 0.9267, 0.2905, 0.9978, 0.2807, 1.002, 0.233, 0.7247, 0.3807, 0.8616, 0.3924, 0.748, 0.3267, 0.9385, 0.2238, 0.9692, 0.1797, 0.9168, 0.2295, 0.9168, 0.2295, 0.8748, 0.2407, 0.8979, 0.2628, 0.8616, 0.3924, 0.8434, 0.3106, 0.8131, 0.2847, 0.748, 0.3267, 0.8018, 0.2768, 0.746, 0.2287, 0.7385, 0.2054, 0.7314, 0.1882, 0.7153, 0.2111, 0.7153, 0.2111, 0.7314, 0.1882, 0.7225, 0.1697, 0.8748, 0.2407, 0.9424, 0.1818, 0.9293, 0.1851, 0.9814, 0.1622, 0.9424, 0.1818, 0.8748, 0.2407, 0.8748, 0.2407, 0.9293, 0.1851, 0.912, 0.1748, 0.8748, 0.2407, 0.912, 0.1748, 0.8326, 0.2622, 0.8326, 0.2622, 0.912, 0.1748, 0.872, 0.1573, 0.8326, 0.2622, 0.872, 0.1573, 0.8073, 0.2717, 0.8073, 0.2717, 0.872, 0.1573, 0.7455, 0.2036, 0.872, 0.1573, 0.8576, 0.1519, 0.7455, 0.2036, 0.7455, 0.2036, 0.8576, 0.1519, 0.8404, 0.1372, 0.7455, 0.2036, 0.8404, 0.1372, 0.7362, 0.1813, 0.7362, 0.1813, 0.8404, 0.1372, 0.8117, 0.1153, 0.7362, 0.1813, 0.8117, 0.1153, 0.7233, 0.1647, 0.9424, 0.1818, 0.9814, 0.1622, 0.9555, 0.1497, 0.9424, 0.1818, 0.9555, 0.1497, 0.9293, 0.1851, 0.9293, 0.1851, 0.9555, 0.1497, 0.9299, 0.1464, 0.9293, 0.1851, 0.9299, 0.1464, 0.912, 0.1748, 0.912, 0.1748, 0.9299, 0.1464, 0.9097, 0.144, 0.912, 0.1748, 0.9097, 0.144, 0.872, 0.1573, 0.872, 0.1573, 0.9097, 0.144, 0.8858, 0.1358, 0.872, 0.1573, 0.8858, 0.1358, 0.8576, 0.1519, 0.8576, 0.1519, 0.8858, 0.1358, 0.8675, 0.1271, 0.8576, 0.1519, 0.8675, 0.1271, 0.8404, 0.1372, 0.8404, 0.1372, 0.8675, 0.1271, 0.8174, 0.0983, 0.8404, 0.1372, 0.8174, 0.0983, 0.8117, 0.1153, 0.1001, 0.2041, 0.1635, 0.2092, 0.1642, 0.1668, 0.1001, 0.2041, 0.1199, 0.2145, 0.1635, 0.2092, 0.099, 0.1732, 0.1001, 0.2041, 0.1642, 0.1668, 0.1228, 0.1619, 0.099, 0.1732, 0.1642, 0.1668, 0.9409, 0.4322, 0.984, 0.3286, 0.9267, 0.2905, 0.984, 0.3286, 0.9409, 0.4322, 0.9966, 0.3759, 0.8767, 0.3314, 0.8326, 0.2622, 0.8434, 0.3106, 0.9409, 0.4322, 0.9017, 0.3186, 0.8767, 0.3314, 0.3743, 0.3862, 0.3642, 0.3135, 0.2664, 0.3727, -0.0012, 0.0285, 0.0557, 0.0021, 0.0003, 0.0019, 0.9949, 0.2881, 0.9267, 0.2905, 0.984, 0.3286, -0.0006, 0.0974, 0.119, 0.0993, 0.1191, 0.0718, 0.0002, 0.0707, -0.0006, 0.0974, 0.1191, 0.0718, 0.0839, 0.0417, 0.0622, 0.0286, -0.0012, 0.0285, 0.0622, 0.0286, 0.0581, 0.0147, -0.0012, 0.0285, 0.1335, 0.0944, 0.2001, 0.0718, 0.128, 0.0718, 0.119, 0.0471, 0.1993, 0.0471, 0.1993, 0.0287, 0.119, 0.0471, 0.1993, 0.0287, 0.1176, 0.0288, 0.1993, 0.0287, 0.1191, 0.0004, 0.1176, 0.0288, 0.2, 0.0979, 0.2929, 0.0964, 0.2899, 0.0718, 0.2, 0.0979, 0.2899, 0.0718, 0.2001, 0.0718, 0.2001, 0.0718, 0.2899, 0.0718, 0.2892, 0.047, 0.2001, 0.0718, 0.2892, 0.047, 0.1993, 0.0471, 0.1993, 0.0471, 0.2892, 0.047, 0.2912, 0.0272, 0.1993, 0.0471, 0.2912, 0.0272, 0.1993, 0.0287, 0.2912, 0.0272, 0.2, 0.001, 0.1993, 0.0287, 0.2899, 0.0718, 0.3661, 0.0484, 0.2892, 0.047, 0.3661, 0.0484, 0.2912, 0.0272, 0.2892, 0.047, 0.2, 0.001, 0.1191, 0.0004, 0.1993, 0.0287, 0.2929, 0.0964, 0.3661, 0.0484, 0.2899, 0.0718, 0.2967, 0.0001, 0.2, 0.001, 0.2912, 0.0272, 0.3661, 0.0484, 0.2967, 0.0001, 0.2912, 0.0272, 0.8377, 0.0295, 0.8256, 0.0021, 0.7886, 0.0066, 0.8531, 0.0074, 0.8256, 0.0021, 0.8377, 0.0295, 0.8047, 0.0336, 0.7886, 0.0066, 0.7625, 0.0184, 0.8377, 0.0295, 0.7886, 0.0066, 0.8047, 0.0336, 0.4209, 0.4665, 0.4208, 0.3838, 0.3743, 0.3862, 0.4208, 0.3838, 0.5365, 0.3778, 0.4614, 0.3203, 0.4209, 0.4665, 0.5365, 0.3778, 0.4208, 0.3838, 0.2262, 0.1158, 0.2843, 0.1973, 0.2638, 0.1113, 0.2664, 0.3727, 0.1822, 0.3335, 0.2486, 0.3788, 0.2755, 0.124, 0.3183, 0.1047, 0.2738, 0.1101, 0.9692, 0.1797, 0.9814, 0.1622, 0.9168, 0.2295, 0.9168, 0.2295, 0.9814, 0.1622, 0.8748, 0.2407, 0.9168, 0.2295, 0.8979, 0.2628, 0.9744, 0.1962, 0.9385, 0.2238, 0.9692, 0.1797, 0.9267, 0.2905, 0.9267, 0.2905, 0.8979, 0.2628, 0.9409, 0.4322, 0.8434, 0.3106, 0.8326, 0.2622, 0.8131, 0.2847, 0.8131, 0.2847, 0.8326, 0.2622, 0.8073, 0.2717, 0.8616, 0.3924, 0.8131, 0.2847, 0.748, 0.3267, 0.8018, 0.2768, 0.8073, 0.2717, 0.746, 0.2287, 0.746, 0.2287, 0.8073, 0.2717, 0.7455, 0.2036, 0.748, 0.3267, 0.746, 0.2287, 0.7283, 0.284, 0.7283, 0.284, 0.7421, 0.2194, 0.7153, 0.2111, 0.7455, 0.2036, 0.7314, 0.1882, 0.7385, 0.2054, 0.7455, 0.2036, 0.7362, 0.1813, 0.7314, 0.1882, 0.7314, 0.1882, 0.7362, 0.1813, 0.7225, 0.1697, 0.7225, 0.1697, 0.7362, 0.1813, 0.7233, 0.1647, 0.9744, 0.1962, 0.9807, 0.1658, 0.9385, 0.2238, 0.8767, 0.3314, 0.8434, 0.3106, 0.8616, 0.3924, 0.9409, 0.4322, 0.8767, 0.3314, 0.8616, 0.3924, 0.9017, 0.3186, 0.8748, 0.2407, 0.8767, 0.3314, 0.8767, 0.3314, 0.8748, 0.2407, 0.8326, 0.2622, 0.0002, 0.0707, 0.119, 0.0621, 0.0931, 0.0522, 0.0002, 0.0707, 0.0931, 0.0522, 0.0002, 0.0503, 0.0002, 0.0503, 0.0902, 0.0479, -0.0012, 0.0285, 0.1335, 0.0944, 0.2, 0.0979, 0.2001, 0.0718, 0.1258, 0.0697, 0.2001, 0.0718, 0.1993, 0.0471, 0.119, 0.0621, 0.1993, 0.0471, 0.119, 0.0471, 0.0581, 0.0147, 0.0557, 0.0021, -0.0012, 0.0285])
me_squirrel.materials.append(mat_dural_creatures_quadruped_texture_simple_squirrel)
me_squirrel.use_remesh_preserve_volume = False
me_squirrel.use_remesh_preserve_attributes = False
me_squirrel.use_mirror_vertex_groups = False
me_squirrel.update()

# ---- objects
ob_squirrel = bpy.data.objects.new('Squirrel', me_squirrel)

# ---- transforms, parenting, visibility, modifiers, constraints
ob_squirrel.location = (0.0, 0.0, 0.0)
ob_squirrel.lineart.crease_threshold = 0.0

# ---- collection membership
col_collection_1.objects.link(ob_squirrel)

# ---- scene / render settings (as saved in the file)
scene.frame_start = 1; scene.frame_end = 250; scene.frame_set(1)
scene.render.engine = 'BLENDER_EEVEE_NEXT'
scene.render.resolution_percentage = 50
scene.render.dither_intensity = 0.0
scene.cycles.use_denoising = False
scene.cycles.samples = 10
scene.cycles.sampling_pattern = 'TABULATED_SOBOL'
scene.cycles.light_sampling_threshold = 0.0
scene.cycles.use_adaptive_sampling = False
scene.cycles.use_light_tree = False
scene.cycles.blur_glossy = 0.0
scene.cycles.volume_bounces = 1
scene.cycles.pixel_filter_type = 'GAUSSIAN'
scene.cycles.sample_clamp_indirect = 0.0
scene.view_settings.view_transform = 'Standard'
bpy.context.view_layer.update()

# ---- added for rendering (the .blend has no active camera and no usable light): camera, sun
cam_auto = bpy.data.cameras.new('AutoCamera')
cam_auto.lens = 50.0
cam_auto.sensor_width = 36.0
cam_auto.clip_end = 1000.0
ob_auto_camera = bpy.data.objects.new('AutoCamera', cam_auto)
scene.collection.objects.link(ob_auto_camera)
ob_auto_camera.location = (0.909692, -0.923627, 0.885282)
ob_auto_camera.rotation_euler = (1.09748, -7.21219e-08, 0.694738)
scene.camera = ob_auto_camera
light_auto_sun = bpy.data.lights.new('AutoSun', 'SUN')
light_auto_sun.energy = 3.0
light_auto_sun.angle = 0.0523599
ob_auto_sun = bpy.data.objects.new('AutoSun', light_auto_sun)
scene.collection.objects.link(ob_auto_sun)
ob_auto_sun.rotation_euler = (0.872665, 0.174533, 0.523599)
bpy.context.view_layer.update()
